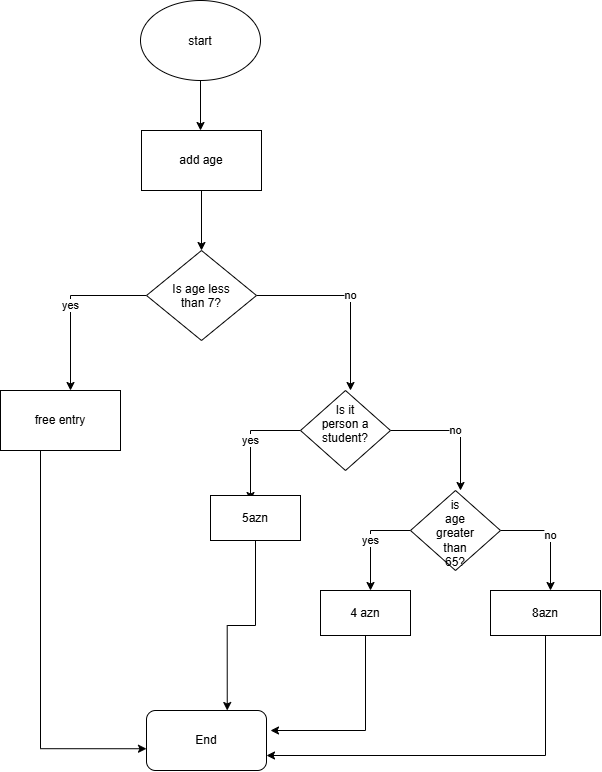

The diagram above was exported from draw.io. Its source (the exported page's mxGraphModel, read from the mxfile embedded in the PNG):
<mxGraphModel dx="1065" dy="793" grid="1" gridSize="10" guides="1" tooltips="1" connect="1" arrows="1" fold="1" page="1" pageScale="1" pageWidth="827" pageHeight="1169" math="0" shadow="0">
  <root>
    <mxCell id="0" />
    <mxCell id="1" parent="0" />
    <mxCell id="r2HCFsCmOF4id4ogWRBD-2" edge="1" parent="1" source="r2HCFsCmOF4id4ogWRBD-1" style="edgeStyle=orthogonalEdgeStyle;rounded=0;orthogonalLoop=1;jettySize=auto;html=1;defaultLabelBackgroundColor=gap;">
      <mxGeometry relative="1" as="geometry">
        <mxPoint x="380" y="220" as="targetPoint" />
      </mxGeometry>
    </mxCell>
    <mxCell id="r2HCFsCmOF4id4ogWRBD-1" parent="1" style="ellipse;whiteSpace=wrap;html=1;shapeInside=1;" value="start" vertex="1">
      <mxGeometry height="80" width="120" x="320" y="90" as="geometry" />
    </mxCell>
    <mxCell id="r2HCFsCmOF4id4ogWRBD-4" edge="1" parent="1" source="r2HCFsCmOF4id4ogWRBD-3" style="edgeStyle=orthogonalEdgeStyle;rounded=0;orthogonalLoop=1;jettySize=auto;html=1;defaultLabelBackgroundColor=gap;">
      <mxGeometry relative="1" as="geometry">
        <mxPoint x="380.9999999999998" y="340" as="targetPoint" />
      </mxGeometry>
    </mxCell>
    <mxCell id="r2HCFsCmOF4id4ogWRBD-3" parent="1" style="rounded=0;whiteSpace=wrap;html=1;" value="add age" vertex="1">
      <mxGeometry height="60" width="120" x="321" y="220" as="geometry" />
    </mxCell>
    <mxCell id="r2HCFsCmOF4id4ogWRBD-8" edge="1" parent="1" source="r2HCFsCmOF4id4ogWRBD-6" style="edgeStyle=orthogonalEdgeStyle;rounded=0;orthogonalLoop=1;jettySize=auto;html=1;exitX=0;exitY=0.5;exitDx=0;exitDy=0;defaultLabelBackgroundColor=gap;" value="yes">
      <mxGeometry relative="1" as="geometry">
        <mxPoint x="250.00000000000023" y="480" as="targetPoint" />
      </mxGeometry>
    </mxCell>
    <mxCell id="r2HCFsCmOF4id4ogWRBD-9" edge="1" parent="1" source="r2HCFsCmOF4id4ogWRBD-6" style="edgeStyle=orthogonalEdgeStyle;rounded=0;orthogonalLoop=1;jettySize=auto;html=1;defaultLabelBackgroundColor=gap;" value="no">
      <mxGeometry relative="1" x="-0.0053" as="geometry">
        <mxPoint as="offset" />
        <mxPoint x="530" y="480" as="targetPoint" />
      </mxGeometry>
    </mxCell>
    <mxCell id="r2HCFsCmOF4id4ogWRBD-6" parent="1" style="rhombus;whiteSpace=wrap;html=1;shapeInside=1;" value="Is age less than 7?" vertex="1">
      <mxGeometry height="90" width="110" x="326" y="340" as="geometry" />
    </mxCell>
    <mxCell id="r2HCFsCmOF4id4ogWRBD-13" edge="1" parent="1" source="r2HCFsCmOF4id4ogWRBD-10" style="edgeStyle=orthogonalEdgeStyle;rounded=0;orthogonalLoop=1;jettySize=auto;html=1;defaultLabelBackgroundColor=gap;entryX=0.027;entryY=0.63;entryDx=0;entryDy=0;" target="r2HCFsCmOF4id4ogWRBD-12">
      <mxGeometry relative="1" x="-0.7279" as="geometry">
        <Array as="points">
          <mxPoint x="220" y="838.2" />
        </Array>
        <mxPoint x="320" y="630" as="targetPoint" />
      </mxGeometry>
    </mxCell>
    <mxCell id="r2HCFsCmOF4id4ogWRBD-10" parent="1" style="rounded=0;whiteSpace=wrap;html=1;" value="free entry" vertex="1">
      <mxGeometry height="60" width="120" x="180" y="480" as="geometry" />
    </mxCell>
    <mxCell id="r2HCFsCmOF4id4ogWRBD-12" parent="1" style="rounded=1;whiteSpace=wrap;html=1;roundedPerimeter=1;" value="End" vertex="1">
      <mxGeometry height="60" width="120" x="326" y="800" as="geometry" />
    </mxCell>
    <mxCell id="r2HCFsCmOF4id4ogWRBD-17" edge="1" parent="1" source="r2HCFsCmOF4id4ogWRBD-16" style="edgeStyle=orthogonalEdgeStyle;rounded=0;orthogonalLoop=1;jettySize=auto;html=1;defaultLabelBackgroundColor=gap;" value="yes">
      <mxGeometry relative="1" as="geometry">
        <mxPoint x="430" y="590" as="targetPoint" />
      </mxGeometry>
    </mxCell>
    <mxCell id="r2HCFsCmOF4id4ogWRBD-18" edge="1" parent="1" source="r2HCFsCmOF4id4ogWRBD-16" style="edgeStyle=orthogonalEdgeStyle;rounded=0;orthogonalLoop=1;jettySize=auto;html=1;defaultLabelBackgroundColor=gap;" value="no">
      <mxGeometry relative="1" as="geometry">
        <mxPoint x="640" y="580" as="targetPoint" />
      </mxGeometry>
    </mxCell>
    <mxCell id="r2HCFsCmOF4id4ogWRBD-16" parent="1" style="rhombus;whiteSpace=wrap;html=1;shapeInside=1;" value="Is it person a student?" vertex="1">
      <mxGeometry height="80" width="90" x="480" y="480" as="geometry" />
    </mxCell>
    <mxCell id="r2HCFsCmOF4id4ogWRBD-25" edge="1" parent="1" source="r2HCFsCmOF4id4ogWRBD-19" style="edgeStyle=orthogonalEdgeStyle;rounded=0;orthogonalLoop=1;jettySize=auto;html=1;entryX=0.667;entryY=0.017;entryDx=0;entryDy=0;defaultLabelBackgroundColor=gap;" target="r2HCFsCmOF4id4ogWRBD-12">
      <mxGeometry relative="1" as="geometry" />
    </mxCell>
    <mxCell id="r2HCFsCmOF4id4ogWRBD-19" parent="1" style="rounded=0;whiteSpace=wrap;html=1;" value="5azn" vertex="1">
      <mxGeometry height="45" width="90" x="390" y="585" as="geometry" />
    </mxCell>
    <mxCell id="r2HCFsCmOF4id4ogWRBD-21" edge="1" parent="1" source="r2HCFsCmOF4id4ogWRBD-20" style="edgeStyle=orthogonalEdgeStyle;rounded=0;orthogonalLoop=1;jettySize=auto;html=1;exitX=0;exitY=0.5;exitDx=0;exitDy=0;defaultLabelBackgroundColor=gap;" value="yes">
      <mxGeometry relative="1" as="geometry">
        <mxPoint x="550" y="680" as="targetPoint" />
      </mxGeometry>
    </mxCell>
    <mxCell id="r2HCFsCmOF4id4ogWRBD-22" edge="1" parent="1" source="r2HCFsCmOF4id4ogWRBD-20" style="edgeStyle=orthogonalEdgeStyle;rounded=0;orthogonalLoop=1;jettySize=auto;html=1;defaultLabelBackgroundColor=gap;" value="no">
      <mxGeometry relative="1" as="geometry">
        <mxPoint x="730" y="680" as="targetPoint" />
      </mxGeometry>
    </mxCell>
    <mxCell id="r2HCFsCmOF4id4ogWRBD-20" parent="1" style="rhombus;whiteSpace=wrap;html=1;shapeInside=1;" value="is age greater than 65?" vertex="1">
      <mxGeometry height="80" width="90" x="590" y="580" as="geometry" />
    </mxCell>
    <mxCell id="r2HCFsCmOF4id4ogWRBD-26" edge="1" parent="1" source="r2HCFsCmOF4id4ogWRBD-23" style="edgeStyle=orthogonalEdgeStyle;rounded=0;orthogonalLoop=1;jettySize=auto;html=1;exitX=0.5;exitY=1;exitDx=0;exitDy=0;defaultLabelBackgroundColor=gap;">
      <mxGeometry relative="1" as="geometry">
        <Array as="points">
          <mxPoint x="545" y="820" />
        </Array>
        <mxPoint x="450" y="820" as="targetPoint" />
      </mxGeometry>
    </mxCell>
    <mxCell id="r2HCFsCmOF4id4ogWRBD-23" parent="1" style="rounded=0;whiteSpace=wrap;html=1;" value="4 azn" vertex="1">
      <mxGeometry height="45" width="90" x="500" y="680" as="geometry" />
    </mxCell>
    <mxCell id="r2HCFsCmOF4id4ogWRBD-27" edge="1" parent="1" source="r2HCFsCmOF4id4ogWRBD-24" style="edgeStyle=orthogonalEdgeStyle;rounded=0;orthogonalLoop=1;jettySize=auto;html=1;entryX=1;entryY=0.75;entryDx=0;entryDy=0;defaultLabelBackgroundColor=gap;" target="r2HCFsCmOF4id4ogWRBD-12">
      <mxGeometry relative="1" as="geometry">
        <Array as="points">
          <mxPoint x="725" y="845" />
        </Array>
      </mxGeometry>
    </mxCell>
    <mxCell id="r2HCFsCmOF4id4ogWRBD-24" parent="1" style="rounded=0;whiteSpace=wrap;html=1;" value="8azn" vertex="1">
      <mxGeometry height="45" width="110" x="670" y="680" as="geometry" />
    </mxCell>
  </root>
</mxGraphModel>